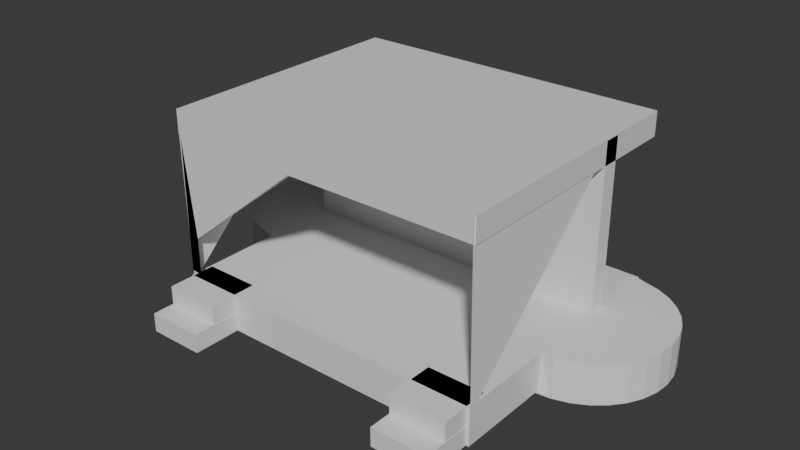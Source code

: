 # Source: scenario.blend  (saved by Blender 4.2.66; exported with 4.5.12 LTS)
import bpy
from mathutils import Matrix  # noqa: F401  (used for matrix-valued properties, if any)

bpy.ops.wm.read_factory_settings(use_empty=True)
scene = bpy.context.scene
scene.name = 'Scene'

# ---- collections
col_collection = bpy.data.collections.new('Collection'); scene.collection.children.link(col_collection)

# ---- materials (node trees are filled in below, after node groups)
mat_material = bpy.data.materials.new('Material')
mat_material.alpha_threshold = 0.0
mat_material.use_transparent_shadow = False
mat_material.roughness = 0.5
mat_material.line_color = (0.0, 0.0, 0.0, 1.0)
mat_material_001 = bpy.data.materials.new('Material.001')
mat_material_001.alpha_threshold = 0.0
mat_material_001.use_transparent_shadow = False
mat_material_001.roughness = 0.5
mat_material_001.line_color = (0.0, 0.0, 0.0, 1.0)
mat_material_002 = bpy.data.materials.new('Material.002')
mat_material_002.alpha_threshold = 0.0
mat_material_002.use_transparent_shadow = False
mat_material_002.roughness = 0.5
mat_material_002.line_color = (0.0, 0.0, 0.0, 1.0)
mat_material_003 = bpy.data.materials.new('Material.003')
mat_material_003.alpha_threshold = 0.0
mat_material_003.use_transparent_shadow = False
mat_material_003.roughness = 0.5
mat_material_003.line_color = (0.0, 0.0, 0.0, 1.0)
mat_material_004 = bpy.data.materials.new('Material.004')
mat_material_004.alpha_threshold = 0.0
mat_material_004.use_transparent_shadow = False
mat_material_004.roughness = 0.5
mat_material_004.line_color = (0.0, 0.0, 0.0, 1.0)
mat_material_005 = bpy.data.materials.new('Material.005')
mat_material_005.alpha_threshold = 0.0
mat_material_005.use_transparent_shadow = False
mat_material_005.roughness = 0.5
mat_material_005.line_color = (0.0, 0.0, 0.0, 1.0)
mat_material_007 = bpy.data.materials.new('Material.007')
mat_material_007.alpha_threshold = 0.0
mat_material_007.use_transparent_shadow = False
mat_material_007.roughness = 0.5
mat_material_007.line_color = (0.0, 0.0, 0.0, 1.0)
mat_material_008 = bpy.data.materials.new('Material.008')
mat_material_008.alpha_threshold = 0.0
mat_material_008.use_transparent_shadow = False
mat_material_008.roughness = 0.5
mat_material_008.line_color = (0.0, 0.0, 0.0, 1.0)

# ---- material node trees
mat_material.use_nodes = True; mat_material.node_tree.nodes.clear()
_N = mat_material.node_tree.nodes; _L = mat_material.node_tree.links
n0 = _N.new('ShaderNodeOutputMaterial'); n0.name = 'Material Output'; n0.location = (300, 300)
n1 = _N.new('ShaderNodeBsdfPrincipled'); n1.name = 'Principled BSDF'; n1.location = (10, 300)
n1.inputs[3].default_value = 1.45
_L.new(n1.outputs[0], n0.inputs[0])
n0.is_active_output = True
mat_material_001.use_nodes = True; mat_material_001.node_tree.nodes.clear()
_N = mat_material_001.node_tree.nodes; _L = mat_material_001.node_tree.links
n0 = _N.new('ShaderNodeOutputMaterial'); n0.name = 'Material Output'; n0.location = (300, 300)
n1 = _N.new('ShaderNodeBsdfPrincipled'); n1.name = 'Principled BSDF'; n1.location = (10, 300)
n1.inputs[3].default_value = 1.45
_L.new(n1.outputs[0], n0.inputs[0])
n0.is_active_output = True
mat_material_002.use_nodes = True; mat_material_002.node_tree.nodes.clear()
_N = mat_material_002.node_tree.nodes; _L = mat_material_002.node_tree.links
n0 = _N.new('ShaderNodeOutputMaterial'); n0.name = 'Material Output'; n0.location = (300, 300)
n1 = _N.new('ShaderNodeBsdfPrincipled'); n1.name = 'Principled BSDF'; n1.location = (10, 300)
n1.inputs[3].default_value = 1.45
_L.new(n1.outputs[0], n0.inputs[0])
n0.is_active_output = True
mat_material_003.use_nodes = True; mat_material_003.node_tree.nodes.clear()
_N = mat_material_003.node_tree.nodes; _L = mat_material_003.node_tree.links
n0 = _N.new('ShaderNodeOutputMaterial'); n0.name = 'Material Output'; n0.location = (300, 300)
n1 = _N.new('ShaderNodeBsdfPrincipled'); n1.name = 'Principled BSDF'; n1.location = (10, 300)
n1.inputs[3].default_value = 1.45
_L.new(n1.outputs[0], n0.inputs[0])
n0.is_active_output = True
mat_material_004.use_nodes = True; mat_material_004.node_tree.nodes.clear()
_N = mat_material_004.node_tree.nodes; _L = mat_material_004.node_tree.links
n0 = _N.new('ShaderNodeOutputMaterial'); n0.name = 'Material Output'; n0.location = (300, 300)
n1 = _N.new('ShaderNodeBsdfPrincipled'); n1.name = 'Principled BSDF'; n1.location = (10, 300)
n1.inputs[3].default_value = 1.45
_L.new(n1.outputs[0], n0.inputs[0])
n0.is_active_output = True
mat_material_005.use_nodes = True; mat_material_005.node_tree.nodes.clear()
_N = mat_material_005.node_tree.nodes; _L = mat_material_005.node_tree.links
n0 = _N.new('ShaderNodeOutputMaterial'); n0.name = 'Material Output'; n0.location = (300, 300)
n1 = _N.new('ShaderNodeBsdfPrincipled'); n1.name = 'Principled BSDF'; n1.location = (10, 300)
n1.inputs[3].default_value = 1.45
_L.new(n1.outputs[0], n0.inputs[0])
n0.is_active_output = True
mat_material_007.use_nodes = True; mat_material_007.node_tree.nodes.clear()
_N = mat_material_007.node_tree.nodes; _L = mat_material_007.node_tree.links
n0 = _N.new('ShaderNodeOutputMaterial'); n0.name = 'Material Output'; n0.location = (300, 300)
n1 = _N.new('ShaderNodeBsdfPrincipled'); n1.name = 'Principled BSDF'; n1.location = (10, 300)
n1.inputs[3].default_value = 1.45
_L.new(n1.outputs[0], n0.inputs[0])
n0.is_active_output = True
mat_material_008.use_nodes = True; mat_material_008.node_tree.nodes.clear()
_N = mat_material_008.node_tree.nodes; _L = mat_material_008.node_tree.links
n0 = _N.new('ShaderNodeOutputMaterial'); n0.name = 'Material Output'; n0.location = (300, 300)
n1 = _N.new('ShaderNodeBsdfPrincipled'); n1.name = 'Principled BSDF'; n1.location = (10, 300)
n1.inputs[3].default_value = 1.45
_L.new(n1.outputs[0], n0.inputs[0])
n0.is_active_output = True

# ---- world
world_world = bpy.data.worlds.new('World'); scene.world = world_world
world_world.use_nodes = True; world_world.node_tree.nodes.clear()
_N = world_world.node_tree.nodes; _L = world_world.node_tree.links
n0 = _N.new('ShaderNodeOutputWorld'); n0.name = 'World Output'; n0.location = (300, 300)
n1 = _N.new('ShaderNodeBackground'); n1.name = 'Background'; n1.location = (10, 300)
n1.inputs[0].default_value = (0.05088, 0.05088, 0.05088, 1.0)
_L.new(n1.outputs[0], n0.inputs[0])
n0.is_active_output = True
world_world.color = (0.05088, 0.05088, 0.05088)
world_world.sun_shadow_jitter_overblur = 0.0

# ---- meshes
me_cube = bpy.data.meshes.new('Cube')
me_cube.from_pydata([(1.0, 1.0, 1.0), (1.0, 1.0, -1.0), (1.0, -1.0, 1.0), (1.0, -1.0, -1.0), (-1.0, 1.0, 1.0), (-1.0, 1.0, -1.0), (-1.0, -1.0, 1.0), (-1.0, -1.0, -1.0)], [], [(0, 4, 6, 2), (3, 2, 6, 7), (7, 6, 4, 5), (5, 1, 3, 7), (1, 0, 2, 3), (5, 4, 0, 1)])
_uv = me_cube.uv_layers.new(name='UVMap')
_uv.uv.foreach_set('vector', [0.625, 0.5, 0.875, 0.5, 0.875, 0.75, 0.625, 0.75, 0.375, 0.75, 0.625, 0.75, 0.625, 1.0, 0.375, 1.0, 0.375, 0.0, 0.625, 0.0, 0.625, 0.25, 0.375, 0.25, 0.125, 0.5, 0.375, 0.5, 0.375, 0.75, 0.125, 0.75, 0.375, 0.5, 0.625, 0.5, 0.625, 0.75, 0.375, 0.75, 0.375, 0.25, 0.625, 0.25, 0.625, 0.5, 0.375, 0.5])
me_cube.materials.append(mat_material)
me_cube.use_mirror_vertex_groups = False
me_cube.update()
me_cube_001 = bpy.data.meshes.new('Cube.001')
me_cube_001.from_pydata([(1.0, 1.0, 1.0), (1.0, 1.0, -1.0), (1.0, -1.0, 1.0), (1.0, -1.0, -1.0), (-1.0, 1.0, 1.0), (-1.0, 1.0, -1.0), (-1.0, -1.0, 1.0), (-1.0, -1.0, -1.0)], [], [(0, 4, 6, 2), (3, 2, 6, 7), (7, 6, 4, 5), (5, 1, 3, 7), (1, 0, 2, 3), (5, 4, 0, 1)])
_uv = me_cube_001.uv_layers.new(name='UVMap')
_uv.uv.foreach_set('vector', [0.625, 0.5, 0.875, 0.5, 0.875, 0.75, 0.625, 0.75, 0.375, 0.75, 0.625, 0.75, 0.625, 1.0, 0.375, 1.0, 0.375, 0.0, 0.625, 0.0, 0.625, 0.25, 0.375, 0.25, 0.125, 0.5, 0.375, 0.5, 0.375, 0.75, 0.125, 0.75, 0.375, 0.5, 0.625, 0.5, 0.625, 0.75, 0.375, 0.75, 0.375, 0.25, 0.625, 0.25, 0.625, 0.5, 0.375, 0.5])
me_cube_001.materials.append(mat_material_001)
me_cube_001.use_mirror_vertex_groups = False
me_cube_001.update()
me_cube_002 = bpy.data.meshes.new('Cube.002')
me_cube_002.from_pydata([(1.0, 1.0, 1.0), (1.0, 1.0, -1.0), (1.0, -1.0, 1.0), (1.0, -1.0, -1.0), (-1.0, 1.0, 1.0), (-1.0, 1.0, -1.0), (-1.0, -1.0, 1.0), (-1.0, -1.0, -1.0)], [], [(0, 4, 6, 2), (3, 2, 6, 7), (7, 6, 4, 5), (5, 1, 3, 7), (1, 0, 2, 3), (5, 4, 0, 1)])
_uv = me_cube_002.uv_layers.new(name='UVMap')
_uv.uv.foreach_set('vector', [0.625, 0.5, 0.875, 0.5, 0.875, 0.75, 0.625, 0.75, 0.375, 0.75, 0.625, 0.75, 0.625, 1.0, 0.375, 1.0, 0.375, 0.0, 0.625, 0.0, 0.625, 0.25, 0.375, 0.25, 0.125, 0.5, 0.375, 0.5, 0.375, 0.75, 0.125, 0.75, 0.375, 0.5, 0.625, 0.5, 0.625, 0.75, 0.375, 0.75, 0.375, 0.25, 0.625, 0.25, 0.625, 0.5, 0.375, 0.5])
me_cube_002.materials.append(mat_material_002)
me_cube_002.use_mirror_vertex_groups = False
me_cube_002.update()
me_cube_003 = bpy.data.meshes.new('Cube.003')
me_cube_003.from_pydata([(1.0, 1.0, 1.0), (1.0, 1.0, -1.0), (1.0, -1.0, 1.0), (1.0, -1.0, -1.0), (-1.0, 1.0, 1.0), (-1.0, 1.0, -1.0), (-1.0, -1.0, 1.0), (-1.0, -1.0, -1.0)], [], [(0, 4, 6, 2), (3, 2, 6, 7), (7, 6, 4, 5), (5, 1, 3, 7), (1, 0, 2, 3), (5, 4, 0, 1)])
_uv = me_cube_003.uv_layers.new(name='UVMap')
_uv.uv.foreach_set('vector', [0.625, 0.5, 0.875, 0.5, 0.875, 0.75, 0.625, 0.75, 0.375, 0.75, 0.625, 0.75, 0.625, 1.0, 0.375, 1.0, 0.375, 0.0, 0.625, 0.0, 0.625, 0.25, 0.375, 0.25, 0.125, 0.5, 0.375, 0.5, 0.375, 0.75, 0.125, 0.75, 0.375, 0.5, 0.625, 0.5, 0.625, 0.75, 0.375, 0.75, 0.375, 0.25, 0.625, 0.25, 0.625, 0.5, 0.375, 0.5])
me_cube_003.materials.append(mat_material_003)
me_cube_003.use_mirror_vertex_groups = False
me_cube_003.update()
me_cube_004 = bpy.data.meshes.new('Cube.004')
me_cube_004.from_pydata([(1.0, 1.0, 1.0), (1.0, 1.0, -1.0), (1.0, -1.0, 1.0), (1.0, -1.0, -1.0), (-1.0, 1.0, 1.0), (-1.0, 1.0, -1.0), (-1.0, -1.0, 1.0), (-1.0, -1.0, -1.0)], [], [(0, 4, 6, 2), (3, 2, 6, 7), (7, 6, 4, 5), (5, 1, 3, 7), (1, 0, 2, 3), (5, 4, 0, 1)])
_uv = me_cube_004.uv_layers.new(name='UVMap')
_uv.uv.foreach_set('vector', [0.625, 0.5, 0.875, 0.5, 0.875, 0.75, 0.625, 0.75, 0.375, 0.75, 0.625, 0.75, 0.625, 1.0, 0.375, 1.0, 0.375, 0.0, 0.625, 0.0, 0.625, 0.25, 0.375, 0.25, 0.125, 0.5, 0.375, 0.5, 0.375, 0.75, 0.125, 0.75, 0.375, 0.5, 0.625, 0.5, 0.625, 0.75, 0.375, 0.75, 0.375, 0.25, 0.625, 0.25, 0.625, 0.5, 0.375, 0.5])
me_cube_004.materials.append(mat_material_004)
me_cube_004.use_mirror_vertex_groups = False
me_cube_004.update()
me_cube_005 = bpy.data.meshes.new('Cube.005')
me_cube_005.from_pydata([(1.0, 1.0, 1.0), (1.0, 1.0, -1.0), (1.0, -1.0, 1.0), (1.0, -1.0, -1.0), (-1.0, 1.0, 1.0), (-1.0, 1.0, -1.0), (-1.0, -1.0, 1.0), (-1.0, -1.0, -1.0)], [], [(0, 4, 6, 2), (3, 2, 6, 7), (7, 6, 4, 5), (5, 1, 3, 7), (1, 0, 2, 3), (5, 4, 0, 1)])
_uv = me_cube_005.uv_layers.new(name='UVMap')
_uv.uv.foreach_set('vector', [0.625, 0.5, 0.875, 0.5, 0.875, 0.75, 0.625, 0.75, 0.375, 0.75, 0.625, 0.75, 0.625, 1.0, 0.375, 1.0, 0.375, 0.0, 0.625, 0.0, 0.625, 0.25, 0.375, 0.25, 0.125, 0.5, 0.375, 0.5, 0.375, 0.75, 0.125, 0.75, 0.375, 0.5, 0.625, 0.5, 0.625, 0.75, 0.375, 0.75, 0.375, 0.25, 0.625, 0.25, 0.625, 0.5, 0.375, 0.5])
me_cube_005.materials.append(mat_material_005)
me_cube_005.use_mirror_vertex_groups = False
me_cube_005.update()
me_cylinder = bpy.data.meshes.new('Cylinder')
me_cylinder.from_pydata([(0.0, 1.0, -1.0), (0.0, 0.9514, 1.0), (0.1951, 0.9808, -1.0), (0.1951, 0.9808, 1.0), (0.3827, 0.9239, -1.0), (0.0, -1.0, -1.0), (0.0, -1.049, 1.0), (-0.1951, -0.9808, -1.0), (-0.1951, -0.9808, 1.0), (-0.3827, -0.9239, -1.0), (-0.3827, -0.9239, 1.0), (-0.5556, -0.8315, -1.0), (-0.5556, -0.8315, 1.0), (-0.7071, -0.7071, -1.0), (-0.7071, -0.7071, 1.0), (-0.8315, -0.5556, -1.0), (-0.8315, -0.5556, 1.0), (-0.9239, -0.3827, -1.0), (-0.9239, -0.3827, 1.0), (-0.9808, -0.1951, -1.0), (-0.9808, -0.1951, 1.0), (-1.0, 0.0, -1.0), (-1.0, 0.0, 1.0), (-0.9808, 0.1951, -1.0), (-0.9808, 0.1951, 1.0), (-0.9239, 0.3827, -1.0), (-0.9239, 0.3827, 1.0), (-0.8315, 0.5556, -1.0), (-0.8315, 0.5556, 1.0), (-0.7071, 0.7071, -1.0), (-0.7071, 0.7071, 1.0), (-0.5556, 0.8315, -1.0), (-0.5556, 0.8315, 1.0), (-0.3827, 0.9239, -1.0), (-0.3827, 0.9239, 1.0), (-0.1951, 0.9808, -1.0), (-0.1951, 0.9808, 1.0)], [(0, 2), (3, 1), (3, 2), (2, 4)], [(5, 6, 8, 7), (7, 8, 10, 9), (9, 10, 12, 11), (11, 12, 14, 13), (13, 14, 16, 15), (15, 16, 18, 17), (17, 18, 20, 19), (19, 20, 22, 21), (21, 22, 24, 23), (23, 24, 26, 25), (25, 26, 28, 27), (27, 28, 30, 29), (29, 30, 32, 31), (31, 32, 34, 33), (33, 34, 36, 35), (35, 36, 1, 0), (6, 1, 36, 34, 32, 30, 28, 26, 24, 22, 20, 18, 16, 14, 12, 10, 8)])
_uv = me_cylinder.uv_layers.new(name='UVMap')
_uv.uv.foreach_set('vector', [0.5, 0.5, 0.5, 1.0, 0.4688, 1.0, 0.4688, 0.5, 0.4688, 0.5, 0.4688, 1.0, 0.4375, 1.0, 0.4375, 0.5, 0.4375, 0.5, 0.4375, 1.0, 0.4062, 1.0, 0.4062, 0.5, 0.4062, 0.5, 0.4062, 1.0, 0.375, 1.0, 0.375, 0.5, 0.375, 0.5, 0.375, 1.0, 0.3438, 1.0, 0.3438, 0.5, 0.3438, 0.5, 0.3438, 1.0, 0.3125, 1.0, 0.3125, 0.5, 0.3125, 0.5, 0.3125, 1.0, 0.2812, 1.0, 0.2812, 0.5, 0.2812, 0.5, 0.2812, 1.0, 0.25, 1.0, 0.25, 0.5, 0.25, 0.5, 0.25, 1.0, 0.2188, 1.0, 0.2188, 0.5, 0.2188, 0.5, 0.2188, 1.0, 0.1875, 1.0, 0.1875, 0.5, 0.1875, 0.5, 0.1875, 1.0, 0.1562, 1.0, 0.1562, 0.5, 0.1562, 0.5, 0.1562, 1.0, 0.125, 1.0, 0.125, 0.5, 0.125, 0.5, 0.125, 1.0, 0.09375, 1.0, 0.09375, 0.5, 0.09375, 0.5, 0.09375, 1.0, 0.0625, 1.0, 0.0625, 0.5, 0.0625, 0.5, 0.0625, 1.0, 0.03125, 1.0, 0.03125, 0.5, 0.03125, 0.5, 0.03125, 1.0, 0.0, 1.0, 0.0, 0.5, 0.25, 0.01, 0.25, 0.49, 0.2032, 0.4854, 0.1582, 0.4717, 0.1167, 0.4496, 0.08029, 0.4197, 0.05045, 0.3833, 0.02827, 0.3418, 0.01461, 0.2968, 0.01, 0.25, 0.01461, 0.2032, 0.02827, 0.1582, 0.05045, 0.1167, 0.08029, 0.08029, 0.1167, 0.05045, 0.1582, 0.02827, 0.2032, 0.01461])
me_cylinder.update()
me_cylinder_001 = bpy.data.meshes.new('Cylinder.001')
me_cylinder_001.from_pydata([(0.0, 1.0, -1.0), (0.0, 0.9514, 1.0), (0.1951, 0.9808, -1.0), (0.1951, 0.9808, 1.0), (0.3827, 0.9239, -1.0), (0.0, -1.0, -1.0), (0.0, -1.049, 1.0), (-0.1951, -0.9808, -1.0), (-0.1951, -0.9808, 1.0), (-0.3827, -0.9239, -1.0), (-0.3827, -0.9239, 1.0), (-0.5556, -0.8315, -1.0), (-0.5556, -0.8315, 1.0), (-0.7071, -0.7071, -1.0), (-0.7071, -0.7071, 1.0), (-0.8315, -0.5556, -1.0), (-0.8315, -0.5556, 1.0), (-0.9239, -0.3827, -1.0), (-0.9239, -0.3827, 1.0), (-0.9808, -0.1951, -1.0), (-0.9808, -0.1951, 1.0), (-1.0, 0.0, -1.0), (-1.0, 0.0, 1.0), (-0.9808, 0.1951, -1.0), (-0.9808, 0.1951, 1.0), (-0.9239, 0.3827, -1.0), (-0.9239, 0.3827, 1.0), (-0.8315, 0.5556, -1.0), (-0.8315, 0.5556, 1.0), (-0.7071, 0.7071, -1.0), (-0.7071, 0.7071, 1.0), (-0.5556, 0.8315, -1.0), (-0.5556, 0.8315, 1.0), (-0.3827, 0.9239, -1.0), (-0.3827, 0.9239, 1.0), (-0.1951, 0.9808, -1.0), (-0.1951, 0.9808, 1.0)], [(0, 2), (3, 1), (3, 2), (2, 4)], [(5, 6, 8, 7), (7, 8, 10, 9), (9, 10, 12, 11), (11, 12, 14, 13), (13, 14, 16, 15), (15, 16, 18, 17), (17, 18, 20, 19), (19, 20, 22, 21), (21, 22, 24, 23), (23, 24, 26, 25), (25, 26, 28, 27), (27, 28, 30, 29), (29, 30, 32, 31), (31, 32, 34, 33), (33, 34, 36, 35), (35, 36, 1, 0), (6, 1, 36, 34, 32, 30, 28, 26, 24, 22, 20, 18, 16, 14, 12, 10, 8)])
_uv = me_cylinder_001.uv_layers.new(name='UVMap')
_uv.uv.foreach_set('vector', [0.5, 0.5, 0.5, 1.0, 0.4688, 1.0, 0.4688, 0.5, 0.4688, 0.5, 0.4688, 1.0, 0.4375, 1.0, 0.4375, 0.5, 0.4375, 0.5, 0.4375, 1.0, 0.4062, 1.0, 0.4062, 0.5, 0.4062, 0.5, 0.4062, 1.0, 0.375, 1.0, 0.375, 0.5, 0.375, 0.5, 0.375, 1.0, 0.3438, 1.0, 0.3438, 0.5, 0.3438, 0.5, 0.3438, 1.0, 0.3125, 1.0, 0.3125, 0.5, 0.3125, 0.5, 0.3125, 1.0, 0.2812, 1.0, 0.2812, 0.5, 0.2812, 0.5, 0.2812, 1.0, 0.25, 1.0, 0.25, 0.5, 0.25, 0.5, 0.25, 1.0, 0.2188, 1.0, 0.2188, 0.5, 0.2188, 0.5, 0.2188, 1.0, 0.1875, 1.0, 0.1875, 0.5, 0.1875, 0.5, 0.1875, 1.0, 0.1562, 1.0, 0.1562, 0.5, 0.1562, 0.5, 0.1562, 1.0, 0.125, 1.0, 0.125, 0.5, 0.125, 0.5, 0.125, 1.0, 0.09375, 1.0, 0.09375, 0.5, 0.09375, 0.5, 0.09375, 1.0, 0.0625, 1.0, 0.0625, 0.5, 0.0625, 0.5, 0.0625, 1.0, 0.03125, 1.0, 0.03125, 0.5, 0.03125, 0.5, 0.03125, 1.0, 0.0, 1.0, 0.0, 0.5, 0.25, 0.01, 0.25, 0.49, 0.2032, 0.4854, 0.1582, 0.4717, 0.1167, 0.4496, 0.08029, 0.4197, 0.05045, 0.3833, 0.02827, 0.3418, 0.01461, 0.2968, 0.01, 0.25, 0.01461, 0.2032, 0.02827, 0.1582, 0.05045, 0.1167, 0.08029, 0.08029, 0.1167, 0.05045, 0.1582, 0.02827, 0.2032, 0.01461])
me_cylinder_001.update()
me_plane = bpy.data.meshes.new('Plane')
me_plane.from_pydata([(1.0, -1.0, 0.0), (-1.0, 1.0, 0.0), (1.0, -1.0, 0.0), (-1.0, 1.0, 0.0), (1.0, 1.0, 0.0)], [(1, 0)], [(3, 2, 4)])
_uv = me_plane.uv_layers.new(name='UVMap')
_uv.uv.foreach_set('vector', [0.0, 1.0, 1.0, 0.0, 1.0, 1.0])
me_plane.update()
me_plane_001 = bpy.data.meshes.new('Plane.001')
me_plane_001.from_pydata([(1.0, -1.0, 0.0), (-1.0, 1.0, 0.0), (1.0, -1.0, 0.0), (-1.0, 1.0, 0.0), (1.0, 1.0, 0.0)], [(1, 0)], [(3, 2, 4)])
_uv = me_plane_001.uv_layers.new(name='UVMap')
_uv.uv.foreach_set('vector', [0.0, 1.0, 1.0, 0.0, 1.0, 1.0])
me_plane_001.update()
me_cube_007 = bpy.data.meshes.new('Cube.007')
me_cube_007.from_pydata([(1.0, 1.0, 1.0), (1.0, 1.0, -1.0), (1.0, -1.0, 1.0), (1.0, -1.0, -1.0), (-1.0, 1.0, 1.0), (-1.0, 1.0, -1.0), (-1.0, -1.0, 1.0), (-1.0, -1.0, -1.0)], [], [(0, 4, 6, 2), (3, 2, 6, 7), (7, 6, 4, 5), (5, 1, 3, 7), (1, 0, 2, 3), (5, 4, 0, 1)])
_uv = me_cube_007.uv_layers.new(name='UVMap')
_uv.uv.foreach_set('vector', [0.625, 0.5, 0.875, 0.5, 0.875, 0.75, 0.625, 0.75, 0.375, 0.75, 0.625, 0.75, 0.625, 1.0, 0.375, 1.0, 0.375, 0.0, 0.625, 0.0, 0.625, 0.25, 0.375, 0.25, 0.125, 0.5, 0.375, 0.5, 0.375, 0.75, 0.125, 0.75, 0.375, 0.5, 0.625, 0.5, 0.625, 0.75, 0.375, 0.75, 0.375, 0.25, 0.625, 0.25, 0.625, 0.5, 0.375, 0.5])
me_cube_007.materials.append(mat_material_007)
me_cube_007.use_mirror_vertex_groups = False
me_cube_007.update()
me_cube_008 = bpy.data.meshes.new('Cube.008')
me_cube_008.from_pydata([(1.0, 1.0, 1.0), (1.0, -1.0, 1.0), (-1.0, 1.0, 1.0), (-1.0, -1.0, 1.0), (-1.0, -1.0, -1.0), (-0.835, -1.0, -1.0), (-0.8346, -1.0, -0.4565), (0.0, -1.0, 1.0), (0.0, 1.0, 1.0), (-0.1324, -1.0, 1.0), (-0.3718, -1.0, 1.0), (-0.5866, -1.0, 1.0), (0.8894, -1.0, 1.0), (0.7601, -1.0, 1.0), (0.6028, -1.0, 1.0), (0.3002, -1.0, 1.0), (0.09073, -1.0, 1.0)], [], [(8, 2, 3, 11, 10, 9, 7), (5, 6, 11, 3, 4), (1, 6, 5, 4, 3, 2, 8, 0), (0, 8, 7, 16, 15, 14, 13, 12, 1), (11, 6, 10), (10, 6, 9), (9, 6, 16, 7), (16, 6, 15), (15, 6, 14), (14, 6, 13), (13, 6, 12), (12, 6, 1)])
_uv = me_cube_008.uv_layers.new(name='UVMap')
_uv.uv.foreach_set('vector', [0.75, 0.5, 0.875, 0.5, 0.875, 0.75, 0.8233, 0.75, 0.7965, 0.75, 0.7665, 0.75, 0.75, 0.75, 0.375, 0.9794, 0.4429, 0.9793, 0.625, 0.9483, 0.625, 1.0, 0.375, 1.0, 0.625, 0.75, 0.4429, 0.9793, 0.1456, 0.75, 0.375, 0.0, 0.625, 0.0, 0.625, 0.25, 0.625, 0.375, 0.625, 0.5, 0.625, 0.5, 0.75, 0.5, 0.75, 0.75, 0.7387, 0.75, 0.7125, 0.75, 0.6746, 0.75, 0.655, 0.75, 0.6388, 0.75, 0.625, 0.75, 0.625, 0.9483, 0.4429, 0.9793, 0.625, 0.9215, 0.625, 0.9215, 0.4429, 0.9793, 0.625, 0.8915, 0.625, 0.8915, 0.4429, 0.9793, 0.625, 0.8637, 0.625, 0.875, 0.625, 0.8637, 0.4429, 0.9793, 0.625, 0.8375, 0.625, 0.8375, 0.4429, 0.9793, 0.625, 0.7996, 0.625, 0.7996, 0.4429, 0.9793, 0.625, 0.78, 0.625, 0.78, 0.4429, 0.9793, 0.625, 0.7638, 0.625, 0.7638, 0.4429, 0.9793, 0.625, 0.75])
me_cube_008.materials.append(mat_material_008)
me_cube_008.use_mirror_vertex_groups = False
me_cube_008.update()

# ---- objects
ob_cube = bpy.data.objects.new('Cube', me_cube)
ob_cube_001 = bpy.data.objects.new('Cube.001', me_cube_001)
ob_cube_002 = bpy.data.objects.new('Cube.002', me_cube_002)
ob_cube_003 = bpy.data.objects.new('Cube.003', me_cube_003)
ob_cube_004 = bpy.data.objects.new('Cube.004', me_cube_004)
ob_cube_005 = bpy.data.objects.new('Cube.005', me_cube_005)
ob_cylinder = bpy.data.objects.new('Cylinder', me_cylinder)
ob_cylinder_001 = bpy.data.objects.new('Cylinder.001', me_cylinder_001)
ob_plane = bpy.data.objects.new('Plane', me_plane)
ob_plane_001 = bpy.data.objects.new('Plane.001', me_plane_001)
ob_cube_006 = bpy.data.objects.new('Cube.006', me_cube_007)
ob_cube_007 = bpy.data.objects.new('Cube.007', me_cube_008)

# ---- transforms, parenting, visibility, modifiers, constraints
ob_cube.location = (0.0, 0.0, 1.4)
ob_cube.scale = (12.0, 9.793, 1.4)
ob_cube.lock_rotations_4d = False
ob_cube.empty_display_type = 'ARROWS'
ob_cube.lineart.crease_threshold = 0.0
ob_cube_001.location = (-9.8, -11.59, 0.7)
ob_cube_001.scale = (2.104, 1.836, 0.7)
ob_cube_001.lock_rotations_4d = False
ob_cube_001.empty_display_type = 'ARROWS'
ob_cube_001.lineart.crease_threshold = 0.0
ob_cube_002.location = (-9.8, -9.939, 2.1)
ob_cube_002.scale = (2.073, 1.836, 0.7)
ob_cube_002.lock_rotations_4d = False
ob_cube_002.empty_display_type = 'ARROWS'
ob_cube_002.lineart.crease_threshold = 0.0
ob_cube_003.location = (9.686, -9.939, 2.1)
ob_cube_003.scale = (2.073, 1.836, 0.7)
ob_cube_003.lock_rotations_4d = False
ob_cube_003.empty_display_type = 'ARROWS'
ob_cube_003.lineart.crease_threshold = 0.0
ob_cube_004.location = (9.686, -11.59, 0.7)
ob_cube_004.scale = (2.104, 1.836, 0.7)
ob_cube_004.lock_rotations_4d = False
ob_cube_004.empty_display_type = 'ARROWS'
ob_cube_004.lineart.crease_threshold = 0.0
ob_cube_005.location = (0.0, 4.191, 8.866)
ob_cube_005.scale = (12.0, 0.628, 6.159)
ob_cube_005.lock_rotations_4d = False
ob_cube_005.empty_display_type = 'ARROWS'
ob_cube_005.lineart.crease_threshold = 0.0
ob_cylinder.location = (-11.69, 4.0, 1.3)
ob_cylinder.scale = (6.192, 6.036, 1.52)
ob_cylinder_001.location = (11.64, 3.46, 1.3)
ob_cylinder_001.rotation_euler = (0.0, -0.0, 3.161)
ob_cylinder_001.scale = (6.192, 6.036, 1.52)
ob_plane.location = (-11.95, -2.793, 8.665)
ob_plane.rotation_euler = (3.219, 4.694, -0.07773)
ob_plane.scale = (6.31, 6.953, 6.428)
ob_plane_001.location = (12.01, -2.793, 8.665)
ob_plane_001.rotation_euler = (3.219, 4.694, -0.07773)
ob_plane_001.scale = (6.31, 7.122, 6.428)
ob_cube_006.location = (0.0, 0.0, 14.22)
ob_cube_006.scale = (12.0, 9.793, 0.8985)
ob_cube_006.lock_rotations_4d = False
ob_cube_006.empty_display_type = 'ARROWS'
ob_cube_006.lineart.crease_threshold = 0.0
ob_cube_007.location = (-6.958, -9.396, 8.262)
ob_cube_007.scale = (4.899, 0.3916, 5.035)
ob_cube_007.lock_rotations_4d = False
ob_cube_007.empty_display_type = 'ARROWS'
ob_cube_007.lineart.crease_threshold = 0.0

# ---- collection membership
col_collection.objects.link(ob_cube)
col_collection.objects.link(ob_cube_001)
col_collection.objects.link(ob_cube_002)
col_collection.objects.link(ob_cube_003)
col_collection.objects.link(ob_cube_004)
col_collection.objects.link(ob_cube_005)
col_collection.objects.link(ob_cylinder)
col_collection.objects.link(ob_cylinder_001)
col_collection.objects.link(ob_plane)
col_collection.objects.link(ob_plane_001)
col_collection.objects.link(ob_cube_006)
col_collection.objects.link(ob_cube_007)

# ---- scene / render settings (as saved in the file)
scene.frame_start = 1; scene.frame_end = 250; scene.frame_set(0)
scene.render.engine = 'BLENDER_EEVEE_NEXT'
bpy.context.view_layer.update()

# ---- added for rendering (the .blend has no active camera and no usable light): camera, sun
cam_auto = bpy.data.cameras.new('AutoCamera')
cam_auto.lens = 50.0
cam_auto.sensor_width = 36.0
cam_auto.clip_end = 1000.0
ob_auto_camera = bpy.data.objects.new('AutoCamera', cam_auto)
scene.collection.objects.link(ob_auto_camera)
ob_auto_camera.location = (42.121, -52.1962, 41.1186)
ob_auto_camera.rotation_euler = (1.09748, -7.21219e-08, 0.694738)
scene.camera = ob_auto_camera
light_auto_sun = bpy.data.lights.new('AutoSun', 'SUN')
light_auto_sun.energy = 3.0
light_auto_sun.angle = 0.0523599
ob_auto_sun = bpy.data.objects.new('AutoSun', light_auto_sun)
scene.collection.objects.link(ob_auto_sun)
ob_auto_sun.rotation_euler = (0.872665, 0.174533, 0.523599)
bpy.context.view_layer.update()

